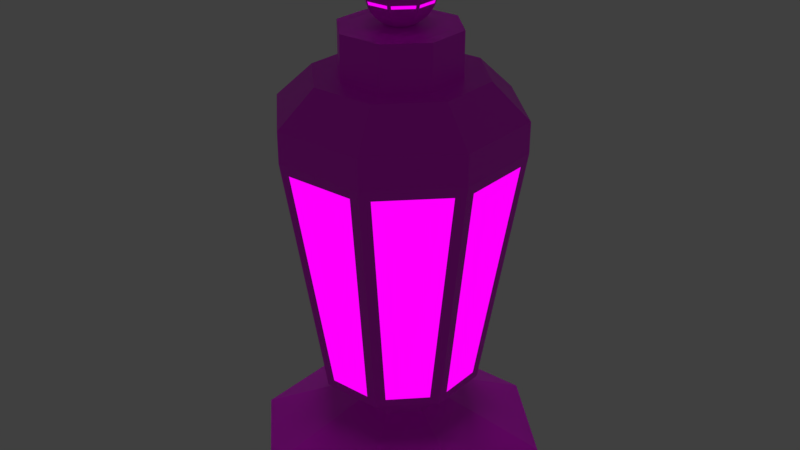# Source: Street_Lamp_E.blend  (saved by Blender 2.79.0; exported with 4.5.12 LTS)
import bpy
from mathutils import Matrix  # noqa: F401  (used for matrix-valued properties, if any)

bpy.ops.wm.read_factory_settings(use_empty=True)
scene = bpy.context.scene
scene.name = 'Scene'

# ---- collections
col_collection_3 = bpy.data.collections.new('Collection 3'); scene.collection.children.link(col_collection_3)

# ---- images (referenced by path relative to the original .blend; pixels are not part of the script)
import os
ASSET_DIR = os.environ.get("B2B_ASSET_DIR", "")  # directory of the original .blend (textures are referenced by path, not embedded)
HERE = os.path.dirname(os.path.abspath(__file__))  # packed textures are extracted next to this script under _unpacked/

def load_image(name, relpath, width, height, colorspace="sRGB"):
    """Load a texture the original file referenced (path relative to the .blend, or extracted next to this script)."""
    p = next((c for c in (os.path.join(HERE, relpath), os.path.join(ASSET_DIR, relpath)) if relpath and os.path.exists(c)), "")
    if p:
        img = bpy.data.images.load(p, check_existing=True)
        img.name = name
    else:  # same state as the original file: an image datablock whose file is absent (Cycles renders it pink)
        img = bpy.data.images.new(name, width, height)
        img.source = "FILE"
        img.filepath = "//" + (relpath or name)
    img.colorspace_settings.name = colorspace
    return img
img_emission_light_color_palette_png = load_image('Emission_Light_Color_Palette.png', 'Emission_Light_Color_Palette.png', 1024, 1024, 'sRGB')
img_metal_color_palette_png = load_image('Metal_Color_Palette.png', 'Metal_Color_Palette.png', 1024, 1024, 'sRGB')

# ---- materials (node trees are filled in below, after node groups)
mat_emission_color_palette = bpy.data.materials.new('Emission_Color_Palette')
mat_emission_color_palette.alpha_threshold = 0.0
mat_emission_color_palette.roughness = 0.5
mat_metal_color_palette = bpy.data.materials.new('Metal_Color_Palette')
mat_metal_color_palette.alpha_threshold = 0.0
mat_metal_color_palette.roughness = 0.5

# ---- material node trees
mat_emission_color_palette.use_nodes = True; mat_emission_color_palette.node_tree.nodes.clear()
_N = mat_emission_color_palette.node_tree.nodes; _L = mat_emission_color_palette.node_tree.links
n0 = _N.new('ShaderNodeOutputMaterial'); n0.name = 'Material Output'; n0.location = (300, 300)
n1 = _N.new('ShaderNodeEmission'); n1.name = 'Emission'; n1.location = (10, 300)
n2 = _N.new('ShaderNodeTexImage'); n2.name = 'Image Texture'; n2.location = (-180, 300)
n2.width = 140
n2.image = img_emission_light_color_palette_png
_L.new(n1.outputs[0], n0.inputs[0])
_L.new(n2.outputs[0], n1.inputs[0])
n0.is_active_output = True
mat_metal_color_palette.use_nodes = True; mat_metal_color_palette.node_tree.nodes.clear()
_N = mat_metal_color_palette.node_tree.nodes; _L = mat_metal_color_palette.node_tree.links
n0 = _N.new('ShaderNodeOutputMaterial'); n0.name = 'Material Output'; n0.location = (300, 300)
n1 = _N.new('ShaderNodeBsdfPrincipled'); n1.name = 'Principled BSDF'; n1.location = (10, 300)
n1.width = 150
n1.subsurface_method = 'BURLEY'
n1.inputs[1].default_value = 0.02
n1.inputs[3].default_value = 1.45
n1.inputs[9].default_value = (1.0, 1.0, 1.0)
n2 = _N.new('ShaderNodeTexImage'); n2.name = 'Image Texture'; n2.location = (-180, 300)
n2.width = 140
n2.image = img_metal_color_palette_png
_L.new(n1.outputs[0], n0.inputs[0])
_L.new(n2.outputs[0], n1.inputs[0])
n0.is_active_output = True

# ---- world
world_world = bpy.data.worlds.new('World'); scene.world = world_world
world_world.color = (0.05088, 0.05088, 0.05088)
world_world.use_sun_shadow = False
world_world.sun_shadow_jitter_overblur = 0.0
world_world.cycles.sampling_method = 'MANUAL'

# ---- meshes
me_sphere = bpy.data.meshes.new('Sphere')
me_sphere.from_pydata([(0.009645, 0.02387, 2.036), (0.01892, 0.04683, 2.029), (0.02747, 0.06798, 2.017), (0.03496, 0.08652, 2.0), (0.04111, 0.1017, 1.98), (0.04567, 0.113, 1.957), (0.04849, 0.12, 1.933), (0.04944, 0.1224, 1.907), (0.04849, 0.12, 1.881), (0.04567, 0.113, 1.856), (0.04111, 0.1017, 1.834), (0.03496, 0.08652, 1.814), (0.02747, 0.06798, 1.797), (0.01892, 0.04682, 1.782), (0.0237, 0.01006, 2.036), (0.04649, 0.01973, 2.029), (0.06749, 0.02865, 2.017), (0.0859, 0.03646, 2.0), (0.101, 0.04287, 1.98), (0.1122, 0.04764, 1.957), (0.1191, 0.05057, 1.933), (0.1215, 0.05156, 1.907), (0.1191, 0.05057, 1.881), (0.1122, 0.04764, 1.856), (0.101, 0.04287, 1.834), (0.0859, 0.03646, 1.814), (0.06749, 0.02865, 1.797), (0.04649, 0.01973, 1.782), (0.02387, -0.009645, 2.036), (0.04683, -0.01892, 2.029), (0.06798, -0.02747, 2.017), (0.08652, -0.03496, 2.0), (0.1017, -0.04111, 1.98), (0.113, -0.04567, 1.957), (0.12, -0.04849, 1.933), (0.1224, -0.04944, 1.907), (0.12, -0.04849, 1.881), (0.113, -0.04567, 1.856), (0.1017, -0.04111, 1.834), (0.08652, -0.03496, 1.814), (0.06798, -0.02747, 1.797), (0.04683, -0.01892, 1.782), (0.01006, -0.0237, 2.036), (0.01973, -0.04649, 2.029), (0.02865, -0.06749, 2.017), (0.03646, -0.0859, 2.0), (0.04287, -0.101, 1.98), (0.04764, -0.1122, 1.957), (0.05057, -0.1191, 1.933), (0.05156, -0.1215, 1.907), (0.05057, -0.1191, 1.881), (0.04764, -0.1122, 1.856), (0.04287, -0.101, 1.834), (0.03646, -0.0859, 1.814), (0.02865, -0.06749, 1.797), (0.01973, -0.04649, 1.782), (-5.286e-08, -2.873e-07, 2.039), (-0.009645, -0.02387, 2.036), (-0.01892, -0.04683, 2.029), (-0.02747, -0.06798, 2.017), (-0.03496, -0.08652, 2.0), (-0.04111, -0.1017, 1.98), (-0.04567, -0.113, 1.957), (-0.04849, -0.12, 1.933), (-0.04944, -0.1224, 1.907), (-0.04849, -0.12, 1.881), (-0.04567, -0.113, 1.856), (-0.04111, -0.1017, 1.834), (-0.03496, -0.08652, 1.814), (-0.02747, -0.06798, 1.797), (-0.01892, -0.04683, 1.782), (-0.0237, -0.01006, 2.036), (-0.04649, -0.01973, 2.029), (-0.06749, -0.02865, 2.017), (-0.0859, -0.03646, 2.0), (-0.101, -0.04287, 1.98), (-0.1122, -0.04764, 1.957), (-0.1191, -0.05057, 1.933), (-0.1215, -0.05156, 1.907), (-0.1191, -0.05057, 1.881), (-0.1122, -0.04764, 1.856), (-0.101, -0.04287, 1.834), (-0.0859, -0.03646, 1.814), (-0.06749, -0.02865, 1.797), (-0.04649, -0.01973, 1.782), (-0.02387, 0.009644, 2.036), (-0.04683, 0.01892, 2.029), (-0.06798, 0.02747, 2.017), (-0.08652, 0.03496, 2.0), (-0.1017, 0.0411, 1.98), (-0.113, 0.04567, 1.957), (-0.12, 0.04849, 1.933), (-0.1224, 0.04944, 1.907), (-0.12, 0.04849, 1.881), (-0.113, 0.04567, 1.856), (-0.1017, 0.0411, 1.834), (-0.08652, 0.03496, 1.814), (-0.06798, 0.02747, 1.797), (-0.04683, 0.01892, 1.782), (-0.01006, 0.0237, 2.036), (-0.01973, 0.04649, 2.029), (-0.02865, 0.06749, 2.017), (-0.03646, 0.0859, 2.0), (-0.04287, 0.101, 1.98), (-0.04764, 0.1122, 1.957), (-0.05057, 0.1191, 1.933), (-0.05156, 0.1215, 1.907), (-0.05057, 0.1191, 1.881), (-0.04764, 0.1122, 1.856), (-0.04287, 0.101, 1.834), (-0.03646, 0.0859, 1.814), (-0.02865, 0.06749, 1.797), (-0.01973, 0.04649, 1.782), (-0.2194, 0.517, 0.002009), (-0.5207, 0.2104, 0.002009), (-0.517, -0.2194, 0.002009), (-0.2104, -0.5207, 0.002009), (0.2194, -0.517, 0.002009), (0.5207, -0.2104, 0.002009), (0.517, 0.2194, 0.002009), (0.2104, 0.5207, 0.002009), (-0.2194, 0.517, 0.1171), (-0.5207, 0.2104, 0.1171), (-0.517, -0.2194, 0.1171), (-0.2104, -0.5207, 0.1171), (0.2194, -0.517, 0.1171), (0.5207, -0.2104, 0.1171), (0.517, 0.2194, 0.1171), (0.2104, 0.5207, 0.1171), (-0.1418, 0.334, 0.2115), (-0.3365, 0.1359, 0.2115), (-0.334, -0.1418, 0.2115), (-0.1359, -0.3365, 0.2115), (0.1418, -0.334, 0.2115), (0.3365, -0.1359, 0.2115), (0.334, 0.1418, 0.2115), (0.1359, 0.3365, 0.2115), (-0.0709, 0.167, 0.2969), (-0.1682, 0.06797, 0.2969), (-0.167, -0.0709, 0.2969), (-0.06797, -0.1682, 0.2969), (0.0709, -0.167, 0.2969), (0.1682, -0.06797, 0.2969), (0.167, 0.0709, 0.2969), (0.06797, 0.1682, 0.2969), (-0.0709, 0.167, 0.4139), (-0.1682, 0.06797, 0.4139), (-0.167, -0.0709, 0.4139), (-0.06797, -0.1682, 0.4139), (0.0709, -0.167, 0.4139), (0.1682, -0.06797, 0.4139), (0.167, 0.0709, 0.4139), (0.06797, 0.1682, 0.4139), (-0.1205, 0.2839, 0.4139), (-0.286, 0.1155, 0.4139), (-0.2839, -0.1205, 0.4139), (-0.1155, -0.286, 0.4139), (0.1205, -0.2839, 0.4139), (0.286, -0.1155, 0.4139), (0.2839, 0.1205, 0.4139), (0.1155, 0.286, 0.4139), (-0.1808, 0.4259, 1.363), (-0.429, 0.1733, 1.363), (-0.4259, -0.1808, 1.363), (-0.1733, -0.429, 1.363), (0.1808, -0.4259, 1.363), (0.429, -0.1733, 1.363), (0.4259, 0.1808, 1.363), (0.1733, 0.429, 1.363), (-0.1808, 0.4259, 1.48), (-0.1733, -0.429, 1.48), (0.1808, -0.4259, 1.48), (0.429, -0.1733, 1.48), (0.1733, 0.429, 1.48), (-0.429, 0.1733, 1.48), (-0.4259, -0.1808, 1.48), (0.4259, 0.1808, 1.48), (-0.1265, 0.2981, 1.61), (-0.3003, 0.1213, 1.61), (-0.2981, -0.1265, 1.61), (-0.1213, -0.3003, 1.61), (0.1265, -0.2981, 1.61), (0.3003, -0.1213, 1.61), (0.2981, 0.1265, 1.61), (0.1213, 0.3003, 1.61), (-0.08858, 0.2087, 1.61), (-0.2102, 0.08493, 1.61), (-0.2087, -0.08858, 1.61), (-0.08493, -0.2102, 1.61), (0.08858, -0.2087, 1.61), (0.2102, -0.08493, 1.61), (0.2087, 0.08858, 1.61), (0.08493, 0.2102, 1.61), (-0.08858, 0.2087, 1.778), (-0.2102, 0.08493, 1.778), (-0.2087, -0.08858, 1.778), (-0.08493, -0.2102, 1.778), (0.08858, -0.2087, 1.778), (0.2102, -0.08493, 1.778), (0.2087, 0.08858, 1.778), (0.08493, 0.2102, 1.778), (-0.1451, -0.2649, 0.4516), (-0.1983, -0.3965, 1.326), (-0.393, -0.2052, 1.326), (-0.2623, -0.1497, 0.4516), (-0.2649, 0.1451, 0.4516), (-0.3965, 0.1983, 1.326), (-0.2052, 0.393, 1.326), (-0.1497, 0.2623, 0.4516), (-0.0847, 0.2899, 0.4516), (-0.1402, 0.4206, 1.326), (0.1328, 0.423, 1.326), (0.07963, 0.2913, 0.4516), (0.2899, 0.0847, 0.4516), (0.4206, 0.1402, 1.326), (0.423, -0.1328, 1.326), (0.2913, -0.07963, 0.4516), (0.0847, -0.2899, 0.4516), (0.1402, -0.4206, 1.326), (-0.1328, -0.423, 1.326), (-0.07963, -0.2913, 0.4516), (-0.2899, -0.0847, 0.4516), (-0.4206, -0.1402, 1.326), (-0.423, 0.1328, 1.326), (-0.2913, 0.07963, 0.4516), (0.1451, 0.2649, 0.4516), (0.1983, 0.3965, 1.326), (0.393, 0.2052, 1.326), (0.2623, 0.1497, 0.4516), (0.2649, -0.1451, 0.4516), (0.3965, -0.1983, 1.326), (0.2052, -0.393, 1.326), (0.1497, -0.2623, 0.4516), (-0.171, -0.3688, 1.332), (-0.1178, -0.2371, 0.4574), (-0.235, -0.1219, 0.4574), (-0.3657, -0.1774, 1.332), (-0.3688, 0.171, 1.332), (-0.2371, 0.1178, 0.4574), (-0.1219, 0.235, 0.4574), (-0.1774, 0.3657, 1.332), (-0.08436, 0.251, 0.4574), (-0.1398, 0.3817, 1.332), (0.07997, 0.2524, 0.4574), (0.1332, 0.384, 1.332), (0.3817, 0.1398, 1.332), (0.251, 0.08436, 0.4574), (0.2524, -0.07997, 0.4574), (0.384, -0.1332, 1.332), (0.1398, -0.3817, 1.332), (0.08436, -0.251, 0.4574), (-0.07997, -0.2524, 0.4574), (-0.1332, -0.384, 1.332), (-0.251, -0.08436, 0.4574), (-0.3817, -0.1398, 1.332), (-0.2524, 0.07997, 0.4574), (-0.384, 0.1332, 1.332), (0.1178, 0.2371, 0.4574), (0.171, 0.3688, 1.332), (0.235, 0.1219, 0.4574), (0.3657, 0.1774, 1.332), (0.2371, -0.1178, 0.4574), (0.3688, -0.171, 1.332), (0.1219, -0.235, 0.4574), (0.1774, -0.3657, 1.332), (-0.07087, 0.167, 1.778), (-0.1682, 0.06794, 1.778), (-0.167, -0.07087, 1.778), (-0.06794, -0.1682, 1.778), (0.07087, -0.167, 1.778), (0.1682, -0.06794, 1.778), (0.167, 0.07087, 1.778), (0.06794, 0.1682, 1.778), (-0.04961, 0.1169, 1.782), (-0.1177, 0.04756, 1.782), (-0.1169, -0.04961, 1.782), (-0.04756, -0.1177, 1.782), (0.04961, -0.1169, 1.782), (0.1177, -0.04756, 1.782), (0.1169, 0.04961, 1.782), (0.04756, 0.1177, 1.782), (-0.1536, 0.3619, 0.002009), (-0.3645, 0.1473, 0.002009), (-0.3619, -0.1536, 0.002009), (-0.1473, -0.3645, 0.002009), (0.1536, -0.3619, 0.002009), (0.3645, -0.1473, 0.002009), (0.3619, 0.1536, 0.002009), (0.1473, 0.3645, 0.002009), (-0.09216, 0.2171, 0.002009), (-0.2187, 0.08836, 0.002009), (-0.2171, -0.09216, 0.002009), (-0.08836, -0.2187, 0.002009), (0.09216, -0.2171, 0.002009), (0.2187, -0.08836, 0.002009), (0.2171, 0.09216, 0.002009), (0.08836, 0.2187, 0.002009), (-0.03933, 0.1092, 1.964), (-0.03715, 0.1041, 1.974), (0.03533, 0.1047, 1.974), (0.03742, 0.1099, 1.964), (-0.04439, 0.1209, 1.914), (-0.04393, 0.1198, 1.926), (0.04183, 0.1206, 1.926), (0.04228, 0.1217, 1.914), (-0.04148, 0.1141, 1.863), (-0.04284, 0.1173, 1.875), (0.04079, 0.1181, 1.875), (0.03948, 0.1149, 1.863), (0.04944, 0.1051, 1.964), (0.04735, 0.09989, 1.974), (0.09905, 0.04909, 1.974), (0.1042, 0.05127, 1.964), (0.05411, 0.1169, 1.914), (0.05367, 0.1158, 1.926), (0.1148, 0.05568, 1.926), (0.1159, 0.05614, 1.914), (0.05138, 0.11, 1.863), (0.05269, 0.1133, 1.875), (0.1123, 0.05465, 1.875), (0.1091, 0.0533, 1.863), (0.1141, 0.04148, 1.863), (0.1173, 0.04284, 1.875), (0.1181, -0.04079, 1.875), (0.1149, -0.03948, 1.863), (0.1092, 0.03933, 1.964), (0.1041, 0.03715, 1.974), (0.1047, -0.03533, 1.974), (0.1099, -0.03742, 1.964), (0.1209, 0.04439, 1.914), (0.1198, 0.04393, 1.926), (0.1206, -0.04183, 1.926), (0.1217, -0.04228, 1.914), (0.1051, -0.04944, 1.964), (0.09989, -0.04735, 1.974), (0.04909, -0.09905, 1.974), (0.05127, -0.1042, 1.964), (0.1169, -0.05411, 1.914), (0.1158, -0.05367, 1.926), (0.05568, -0.1148, 1.926), (0.05614, -0.1159, 1.914), (0.11, -0.05138, 1.863), (0.1133, -0.05269, 1.875), (0.05465, -0.1123, 1.875), (0.0533, -0.1091, 1.863), (0.04148, -0.1141, 1.863), (0.04284, -0.1173, 1.875), (-0.04079, -0.1181, 1.875), (-0.03948, -0.1149, 1.863), (0.03933, -0.1092, 1.964), (0.03715, -0.1041, 1.974), (-0.03533, -0.1047, 1.974), (-0.03742, -0.1099, 1.964), (0.04439, -0.1209, 1.914), (0.04393, -0.1198, 1.926), (-0.04183, -0.1206, 1.926), (-0.04228, -0.1217, 1.914), (-0.04944, -0.1051, 1.964), (-0.04735, -0.09989, 1.974), (-0.09905, -0.04909, 1.974), (-0.1042, -0.05127, 1.964), (-0.05411, -0.1169, 1.914), (-0.05367, -0.1158, 1.926), (-0.1148, -0.05568, 1.926), (-0.1159, -0.05614, 1.914), (-0.05138, -0.11, 1.863), (-0.05269, -0.1133, 1.875), (-0.1123, -0.05465, 1.875), (-0.1091, -0.0533, 1.863), (-0.1141, -0.04148, 1.863), (-0.1173, -0.04284, 1.875), (-0.1181, 0.04079, 1.875), (-0.1149, 0.03948, 1.863), (-0.1092, -0.03933, 1.964), (-0.1041, -0.03715, 1.974), (-0.1047, 0.03533, 1.974), (-0.1099, 0.03742, 1.964), (-0.1209, -0.04439, 1.914), (-0.1198, -0.04393, 1.926), (-0.1206, 0.04183, 1.926), (-0.1217, 0.04228, 1.914), (-0.1169, 0.05411, 1.914), (-0.1158, 0.05367, 1.926), (-0.05568, 0.1148, 1.926), (-0.05614, 0.1159, 1.914), (-0.11, 0.05138, 1.863), (-0.1133, 0.05269, 1.875), (-0.05465, 0.1123, 1.875), (-0.0533, 0.1091, 1.863), (-0.1051, 0.04944, 1.964), (-0.09989, 0.04735, 1.974), (-0.04909, 0.09905, 1.974), (-0.05127, 0.1042, 1.964), (-0.03439, 0.1014, 1.972), (-0.03641, 0.1061, 1.963), (0.03455, 0.1067, 1.963), (0.03262, 0.1019, 1.972), (-0.04067, 0.1166, 1.925), (-0.04109, 0.1176, 1.914), (0.03903, 0.1183, 1.914), (0.03863, 0.1173, 1.925), (-0.03966, 0.1141, 1.875), (-0.0384, 0.1111, 1.864), (0.03645, 0.1118, 1.864), (0.03766, 0.1147, 1.875), (0.04735, 0.09598, 1.972), (0.04928, 0.1008, 1.963), (0.09989, 0.05103, 1.963), (0.09514, 0.04902, 1.972), (0.05369, 0.1112, 1.925), (0.0541, 0.1122, 1.914), (0.1112, 0.05605, 1.914), (0.1102, 0.05562, 1.925), (0.05261, 0.1087, 1.875), (0.05141, 0.1057, 1.864), (0.1048, 0.05324, 1.864), (0.1078, 0.0545, 1.875), (0.1141, 0.03966, 1.875), (0.1111, 0.0384, 1.864), (0.1118, -0.03646, 1.864), (0.1147, -0.03766, 1.875), (0.1014, 0.03439, 1.972), (0.1061, 0.03641, 1.963), (0.1067, -0.03455, 1.963), (0.1019, -0.03262, 1.972), (0.1166, 0.04067, 1.925), (0.1176, 0.04109, 1.914), (0.1183, -0.03903, 1.914), (0.1173, -0.03863, 1.925), (0.09598, -0.04735, 1.972), (0.1008, -0.04928, 1.963), (0.05103, -0.09989, 1.963), (0.04902, -0.09514, 1.972), (0.1112, -0.05369, 1.925), (0.1122, -0.0541, 1.914), (0.05605, -0.1112, 1.914), (0.05562, -0.1102, 1.925), (0.1087, -0.05261, 1.875), (0.1057, -0.05141, 1.864), (0.05324, -0.1048, 1.864), (0.0545, -0.1078, 1.875), (0.03966, -0.1141, 1.875), (0.0384, -0.1111, 1.864), (-0.03645, -0.1118, 1.864), (-0.03766, -0.1147, 1.875), (0.03439, -0.1014, 1.972), (0.03641, -0.1061, 1.963), (-0.03455, -0.1067, 1.963), (-0.03262, -0.1019, 1.972), (0.04067, -0.1166, 1.925), (0.04109, -0.1176, 1.914), (-0.03903, -0.1183, 1.914), (-0.03863, -0.1173, 1.925), (-0.04735, -0.09598, 1.972), (-0.04928, -0.1008, 1.963), (-0.09989, -0.05103, 1.963), (-0.09514, -0.04902, 1.972), (-0.05369, -0.1112, 1.925), (-0.0541, -0.1122, 1.914), (-0.1112, -0.05605, 1.914), (-0.1102, -0.05562, 1.925), (-0.05261, -0.1087, 1.875), (-0.05141, -0.1057, 1.864), (-0.1048, -0.05324, 1.864), (-0.1078, -0.0545, 1.875), (-0.1141, -0.03966, 1.875), (-0.1111, -0.0384, 1.864), (-0.1118, 0.03645, 1.864), (-0.1147, 0.03766, 1.875), (-0.1014, -0.03439, 1.972), (-0.1061, -0.03641, 1.963), (-0.1067, 0.03455, 1.963), (-0.1019, 0.03262, 1.972), (-0.1166, -0.04067, 1.925), (-0.1176, -0.04109, 1.914), (-0.1183, 0.03903, 1.914), (-0.1173, 0.03862, 1.925), (-0.1112, 0.05369, 1.925), (-0.1122, 0.0541, 1.914), (-0.05605, 0.1112, 1.914), (-0.05562, 0.1102, 1.925), (-0.1087, 0.05261, 1.875), (-0.1057, 0.05141, 1.864), (-0.05324, 0.1048, 1.864), (-0.0545, 0.1078, 1.875), (-0.09598, 0.04735, 1.972), (-0.1008, 0.04928, 1.963), (-0.05103, 0.09989, 1.963), (-0.04902, 0.09514, 1.972)], [], [(364, 361, 458, 459), (112, 111, 12, 13), (105, 104, 5, 6), (309, 310, 405, 406), (99, 56, 0), (107, 106, 7, 8), (100, 99, 0, 1), (375, 376, 471, 472), (101, 100, 1, 2), (109, 108, 9, 10), (102, 101, 2, 3), (110, 109, 10, 11), (103, 102, 3, 4), (111, 110, 11, 12), (4, 3, 17, 18), (12, 11, 25, 26), (322, 323, 420, 417), (13, 12, 26, 27), (6, 5, 19, 20), (361, 362, 457, 458), (0, 56, 14), (8, 7, 21, 22), (1, 0, 14, 15), (374, 375, 472, 469), (2, 1, 15, 16), (10, 9, 23, 24), (3, 2, 16, 17), (11, 10, 24, 25), (22, 21, 35, 36), (15, 14, 28, 29), (324, 321, 418, 419), (16, 15, 29, 30), (24, 23, 37, 38), (17, 16, 30, 31), (25, 24, 38, 39), (18, 17, 31, 32), (26, 25, 39, 40), (335, 336, 431, 432), (27, 26, 40, 41), (20, 19, 33, 34), (376, 373, 470, 471), (14, 56, 28), (40, 39, 53, 54), (321, 322, 417, 418), (41, 40, 54, 55), (34, 33, 47, 48), (387, 388, 483, 484), (28, 56, 42), (36, 35, 49, 50), (29, 28, 42, 43), (334, 335, 432, 429), (30, 29, 43, 44), (38, 37, 51, 52), (31, 30, 44, 45), (39, 38, 52, 53), (32, 31, 45, 46), (43, 42, 57, 58), (373, 374, 469, 470), (44, 43, 58, 59), (52, 51, 66, 67), (45, 44, 59, 60), (53, 52, 67, 68), (46, 45, 60, 61), (54, 53, 68, 69), (386, 387, 484, 481), (55, 54, 69, 70), (48, 47, 62, 63), (336, 333, 430, 431), (42, 56, 57), (50, 49, 64, 65), (347, 348, 443, 444), (70, 69, 83, 84), (63, 62, 76, 77), (388, 385, 482, 483), (57, 56, 71), (65, 64, 78, 79), (58, 57, 71, 72), (333, 334, 429, 430), (59, 58, 72, 73), (67, 66, 80, 81), (60, 59, 73, 74), (68, 67, 81, 82), (61, 60, 74, 75), (69, 68, 82, 83), (346, 347, 444, 441), (73, 72, 86, 87), (81, 80, 94, 95), (74, 73, 87, 88), (82, 81, 95, 96), (75, 74, 88, 89), (83, 82, 96, 97), (307, 308, 403, 404), (84, 83, 97, 98), (77, 76, 90, 91), (385, 386, 481, 482), (71, 56, 85), (79, 78, 92, 93), (72, 71, 85, 86), (98, 97, 111, 112), (91, 90, 104, 105), (348, 345, 442, 443), (85, 56, 99), (93, 92, 106, 107), (86, 85, 99, 100), (359, 360, 455, 456), (87, 86, 100, 101), (95, 94, 108, 109), (88, 87, 101, 102), (96, 95, 109, 110), (89, 88, 102, 103), (97, 96, 110, 111), (306, 307, 404, 401), (120, 128, 127, 119), (118, 126, 125, 117), (116, 124, 123, 115), (114, 122, 121, 113), (113, 121, 128, 120), (119, 127, 126, 118), (117, 125, 124, 116), (115, 123, 122, 114), (122, 130, 129, 121), (121, 129, 136, 128), (127, 135, 134, 126), (125, 133, 132, 124), (123, 131, 130, 122), (128, 136, 135, 127), (126, 134, 133, 125), (124, 132, 131, 123), (136, 144, 143, 135), (134, 142, 141, 133), (132, 140, 139, 131), (130, 138, 137, 129), (129, 137, 144, 136), (135, 143, 142, 134), (133, 141, 140, 132), (131, 139, 138, 130), (139, 147, 146, 138), (144, 152, 151, 143), (142, 150, 149, 141), (140, 148, 147, 139), (138, 146, 145, 137), (137, 145, 152, 144), (143, 151, 150, 142), (141, 149, 148, 140), (145, 153, 160, 152), (151, 159, 158, 150), (149, 157, 156, 148), (147, 155, 154, 146), (152, 160, 159, 151), (150, 158, 157, 149), (148, 156, 155, 147), (146, 154, 153, 145), (225, 226, 258, 257), (218, 219, 252, 249), (220, 217, 250, 251), (211, 212, 243, 244), (231, 232, 263, 264), (217, 218, 249, 250), (210, 211, 244, 242), (230, 231, 264, 262), (168, 173, 176, 167), (166, 172, 171, 165), (164, 170, 175, 163), (162, 174, 169, 161), (161, 169, 173, 168), (167, 176, 172, 166), (165, 171, 170, 164), (163, 175, 174, 162), (169, 177, 184, 173), (176, 183, 182, 172), (171, 181, 180, 170), (175, 179, 178, 174), (173, 184, 183, 176), (172, 182, 181, 171), (170, 180, 179, 175), (174, 178, 177, 169), (182, 190, 189, 181), (180, 188, 187, 179), (178, 186, 185, 177), (177, 185, 192, 184), (183, 191, 190, 182), (181, 189, 188, 180), (179, 187, 186, 178), (184, 192, 191, 183), (192, 200, 199, 191), (190, 198, 197, 189), (188, 196, 195, 187), (186, 194, 193, 185), (185, 193, 200, 192), (191, 199, 198, 190), (189, 197, 196, 188), (187, 195, 194, 186), (156, 164, 202, 201), (164, 163, 203, 202), (163, 155, 204, 203), (155, 156, 201, 204), (154, 162, 206, 205), (162, 161, 207, 206), (161, 153, 208, 207), (153, 154, 205, 208), (153, 161, 210, 209), (161, 168, 211, 210), (168, 160, 212, 211), (160, 153, 209, 212), (159, 167, 214, 213), (167, 166, 215, 214), (166, 158, 216, 215), (158, 159, 213, 216), (157, 165, 218, 217), (165, 164, 219, 218), (164, 156, 220, 219), (156, 157, 217, 220), (155, 163, 222, 221), (163, 162, 223, 222), (162, 154, 224, 223), (154, 155, 221, 224), (160, 168, 226, 225), (168, 167, 227, 226), (167, 159, 228, 227), (159, 160, 225, 228), (158, 166, 230, 229), (166, 165, 231, 230), (165, 157, 232, 231), (157, 158, 229, 232), (234, 233, 236, 235), (238, 237, 240, 239), (241, 242, 244, 243), (246, 245, 248, 247), (250, 249, 252, 251), (253, 254, 256, 255), (257, 258, 260, 259), (261, 262, 264, 263), (205, 206, 237, 238), (219, 220, 251, 252), (228, 225, 257, 259), (208, 205, 238, 239), (226, 227, 260, 258), (206, 207, 240, 237), (213, 214, 245, 246), (227, 228, 259, 260), (207, 208, 239, 240), (216, 213, 246, 247), (214, 215, 248, 245), (221, 222, 254, 253), (201, 202, 233, 234), (215, 216, 247, 248), (224, 221, 253, 255), (204, 201, 234, 235), (222, 223, 256, 254), (202, 203, 236, 233), (229, 230, 262, 261), (209, 210, 242, 241), (223, 224, 255, 256), (203, 204, 235, 236), (232, 229, 261, 263), (212, 209, 241, 243), (199, 200, 272, 271), (197, 198, 270, 269), (195, 196, 268, 267), (193, 194, 266, 265), (200, 193, 265, 272), (198, 199, 271, 270), (196, 197, 269, 268), (194, 195, 267, 266), (272, 265, 273, 280), (270, 271, 279, 278), (268, 269, 277, 276), (266, 267, 275, 274), (271, 272, 280, 279), (269, 270, 278, 277), (267, 268, 276, 275), (265, 266, 274, 273), (13, 280, 273, 112), (112, 273, 274, 98), (98, 274, 275, 84), (84, 275, 276, 70), (70, 276, 277, 55), (55, 277, 278, 41), (41, 278, 279, 27), (27, 279, 280, 13), (118, 117, 285, 286), (116, 115, 283, 284), (114, 113, 281, 282), (113, 120, 288, 281), (119, 118, 286, 287), (117, 116, 284, 285), (115, 114, 282, 283), (120, 119, 287, 288), (286, 285, 293, 294), (284, 283, 291, 292), (282, 281, 289, 290), (281, 288, 296, 289), (287, 286, 294, 295), (285, 284, 292, 293), (283, 282, 290, 291), (288, 287, 295, 296), (290, 289, 292, 291), (293, 292, 289, 296), (294, 293, 296, 295), (104, 103, 298, 297), (103, 4, 299, 298), (4, 5, 300, 299), (5, 104, 297, 300), (106, 105, 302, 301), (105, 6, 303, 302), (6, 7, 304, 303), (7, 106, 301, 304), (108, 107, 306, 305), (107, 8, 307, 306), (8, 9, 308, 307), (9, 108, 305, 308), (5, 4, 310, 309), (4, 18, 311, 310), (18, 19, 312, 311), (19, 5, 309, 312), (7, 6, 314, 313), (6, 20, 315, 314), (20, 21, 316, 315), (21, 7, 313, 316), (9, 8, 318, 317), (8, 22, 319, 318), (22, 23, 320, 319), (23, 9, 317, 320), (23, 22, 322, 321), (22, 36, 323, 322), (36, 37, 324, 323), (37, 23, 321, 324), (19, 18, 326, 325), (18, 32, 327, 326), (32, 33, 328, 327), (33, 19, 325, 328), (21, 20, 330, 329), (20, 34, 331, 330), (34, 35, 332, 331), (35, 21, 329, 332), (33, 32, 334, 333), (32, 46, 335, 334), (46, 47, 336, 335), (47, 33, 333, 336), (35, 34, 338, 337), (34, 48, 339, 338), (48, 49, 340, 339), (49, 35, 337, 340), (37, 36, 342, 341), (36, 50, 343, 342), (50, 51, 344, 343), (51, 37, 341, 344), (51, 50, 346, 345), (50, 65, 347, 346), (65, 66, 348, 347), (66, 51, 345, 348), (47, 46, 350, 349), (46, 61, 351, 350), (61, 62, 352, 351), (62, 47, 349, 352), (49, 48, 354, 353), (48, 63, 355, 354), (63, 64, 356, 355), (64, 49, 353, 356), (62, 61, 358, 357), (61, 75, 359, 358), (75, 76, 360, 359), (76, 62, 357, 360), (64, 63, 362, 361), (63, 77, 363, 362), (77, 78, 364, 363), (78, 64, 361, 364), (66, 65, 366, 365), (65, 79, 367, 366), (79, 80, 368, 367), (80, 66, 365, 368), (80, 79, 370, 369), (79, 93, 371, 370), (93, 94, 372, 371), (94, 80, 369, 372), (76, 75, 374, 373), (75, 89, 375, 374), (89, 90, 376, 375), (90, 76, 373, 376), (78, 77, 378, 377), (77, 91, 379, 378), (91, 92, 380, 379), (92, 78, 377, 380), (92, 91, 382, 381), (91, 105, 383, 382), (105, 106, 384, 383), (106, 92, 381, 384), (94, 93, 386, 385), (93, 107, 387, 386), (107, 108, 388, 387), (108, 94, 385, 388), (90, 89, 390, 389), (89, 103, 391, 390), (103, 104, 392, 391), (104, 90, 389, 392), (394, 393, 396, 395), (398, 397, 400, 399), (402, 401, 404, 403), (406, 405, 408, 407), (410, 409, 412, 411), (414, 413, 416, 415), (418, 417, 420, 419), (422, 421, 424, 423), (426, 425, 428, 427), (430, 429, 432, 431), (434, 433, 436, 435), (438, 437, 440, 439), (442, 441, 444, 443), (446, 445, 448, 447), (450, 449, 452, 451), (454, 453, 456, 455), (458, 457, 460, 459), (462, 461, 464, 463), (466, 465, 468, 467), (470, 469, 472, 471), (474, 473, 476, 475), (478, 477, 480, 479), (482, 481, 484, 483), (486, 485, 488, 487), (323, 324, 419, 420), (312, 309, 406, 407), (362, 363, 460, 457), (349, 350, 445, 446), (310, 311, 408, 405), (363, 364, 459, 460), (297, 298, 393, 394), (352, 349, 446, 447), (389, 390, 485, 486), (311, 312, 407, 408), (300, 297, 394, 395), (350, 351, 448, 445), (337, 338, 433, 434), (392, 389, 486, 487), (298, 299, 396, 393), (351, 352, 447, 448), (340, 337, 434, 435), (390, 391, 488, 485), (377, 378, 473, 474), (299, 300, 395, 396), (338, 339, 436, 433), (391, 392, 487, 488), (325, 326, 421, 422), (380, 377, 474, 475), (339, 340, 435, 436), (328, 325, 422, 423), (378, 379, 476, 473), (365, 366, 461, 462), (326, 327, 424, 421), (379, 380, 475, 476), (313, 314, 409, 410), (368, 365, 462, 463), (327, 328, 423, 424), (316, 313, 410, 411), (366, 367, 464, 461), (353, 354, 449, 450), (314, 315, 412, 409), (367, 368, 463, 464), (301, 302, 397, 398), (356, 353, 450, 451), (315, 316, 411, 412), (304, 301, 398, 399), (354, 355, 452, 449), (341, 342, 437, 438), (302, 303, 400, 397), (355, 356, 451, 452), (344, 341, 438, 439), (381, 382, 477, 478), (303, 304, 399, 400), (342, 343, 440, 437), (329, 330, 425, 426), (384, 381, 478, 479), (343, 344, 439, 440), (332, 329, 426, 427), (382, 383, 480, 477), (369, 370, 465, 466), (330, 331, 428, 425), (383, 384, 479, 480), (317, 318, 413, 414), (372, 369, 466, 467), (331, 332, 427, 428), (320, 317, 414, 415), (370, 371, 468, 465), (357, 358, 453, 454), (318, 319, 416, 413), (371, 372, 467, 468), (305, 306, 401, 402), (360, 357, 454, 455), (319, 320, 415, 416), (308, 305, 402, 403), (358, 359, 456, 453), (345, 346, 441, 442)])
me_sphere.polygons.foreach_set('material_index', [0, 1, 1, 0, 1, 1, 1, 0, 1, 1, 1, 1, 1, 1, 1, 1, 0, 1, 1, 0, 1, 1, 1, 0, 1, 1, 1, 1, 1, 1, 0, 1, 1, 1, 1, 1, 1, 0, 1, 1, 0, 1, 1, 0, 1, 1, 0, 1, 1, 1, 0, 1, 1, 1, 1, 1, 1, 0, 1, 1, 1, 1, 1, 1, 0, 1, 1, 0, 1, 1, 0, 1, 1, 0, 1, 1, 1, 0, 1, 1, 1, 1, 1, 1, 0, 1, 1, 1, 1, 1, 1, 0, 1, 1, 0, 1, 1, 1, 1, 1, 0, 1, 1, 1, 0, 1, 1, 1, 1, 1, 1, 0, 1, 1, 1, 1, 1, 1, 1, 1, 1, 1, 1, 1, 1, 1, 1, 1, 1, 1, 1, 1, 1, 1, 1, 1, 1, 1, 1, 1, 1, 1, 1, 1, 1, 1, 1, 1, 1, 1, 1, 1, 0, 0, 0, 0, 0, 0, 0, 0, 1, 1, 1, 1, 1, 1, 1, 1, 1, 1, 1, 1, 1, 1, 1, 1, 1, 1, 1, 1, 1, 1, 1, 1, 1, 1, 1, 1, 1, 1, 1, 1, 1, 1, 1, 1, 1, 1, 1, 1, 1, 1, 1, 1, 1, 1, 1, 1, 1, 1, 1, 1, 1, 1, 1, 1, 1, 1, 1, 1, 1, 1, 1, 1, 0, 0, 0, 0, 0, 0, 0, 0, 0, 0, 0, 0, 0, 0, 0, 0, 0, 0, 0, 0, 0, 0, 0, 0, 0, 0, 0, 0, 0, 0, 0, 0, 1, 1, 1, 1, 1, 1, 1, 1, 1, 1, 1, 1, 1, 1, 1, 1, 1, 1, 1, 1, 1, 1, 1, 1, 1, 1, 1, 1, 1, 1, 1, 1, 1, 1, 1, 1, 1, 1, 1, 1, 1, 1, 1, 1, 1, 1, 1, 1, 1, 1, 1, 1, 1, 1, 1, 1, 1, 1, 1, 1, 1, 1, 1, 1, 1, 1, 1, 1, 1, 1, 1, 1, 1, 1, 1, 1, 1, 1, 1, 1, 1, 1, 1, 1, 1, 1, 1, 1, 1, 1, 1, 1, 1, 1, 1, 1, 1, 1, 1, 1, 1, 1, 1, 1, 1, 1, 1, 1, 1, 1, 1, 1, 1, 1, 1, 1, 1, 1, 1, 1, 1, 1, 1, 1, 1, 1, 1, 1, 1, 1, 1, 1, 1, 1, 1, 1, 1, 1, 1, 0, 0, 0, 0, 0, 0, 0, 0, 0, 0, 0, 0, 0, 0, 0, 0, 0, 0, 0, 0, 0, 0, 0, 0, 0, 0, 0, 0, 0, 0, 0, 0, 0, 0, 0, 0, 0, 0, 0, 0, 0, 0, 0, 0, 0, 0, 0, 0, 0, 0, 0, 0, 0, 0, 0, 0, 0, 0, 0, 0, 0, 0, 0, 0, 0, 0, 0, 0, 0, 0, 0, 0, 0, 0, 0, 0, 0, 0, 0, 0, 0, 0, 0, 0, 0, 0, 0, 0, 0, 0, 0, 0, 0, 0, 0, 0])
_uv = me_sphere.uv_layers.new(name='UVMap')
_uv.uv.foreach_set('vector', [0.503, 0.3818, 0.503, 0.3757, 0.503, 0.3757, 0.503, 0.3813, 0.5056, 0.4567, 0.5054, 0.4572, 0.5067, 0.4572, 0.5065, 0.4567, 0.5048, 0.4584, 0.5049, 0.4582, 0.5071, 0.4582, 0.5072, 0.4584, 0.5078, 0.3656, 0.5088, 0.3658, 0.5087, 0.3658, 0.5077, 0.3657, 0.5058, 0.4561, 0.506, 0.4556, 0.5063, 0.4561, 0.5048, 0.4584, 0.5048, 0.4584, 0.5072, 0.4585, 0.5072, 0.4584, 0.5056, 0.4567, 0.5058, 0.4561, 0.5063, 0.4561, 0.5065, 0.4567, 0.5088, 0.3807, 0.5078, 0.3812, 0.5077, 0.3809, 0.5087, 0.3804, 0.5054, 0.4572, 0.5056, 0.4567, 0.5065, 0.4567, 0.5067, 0.4572, 0.505, 0.458, 0.5049, 0.4582, 0.5071, 0.4582, 0.507, 0.458, 0.5052, 0.4576, 0.5054, 0.4572, 0.5067, 0.4572, 0.5069, 0.4576, 0.5052, 0.4576, 0.505, 0.458, 0.507, 0.458, 0.5069, 0.4576, 0.505, 0.458, 0.5052, 0.4576, 0.5069, 0.4576, 0.507, 0.458, 0.5054, 0.4572, 0.5052, 0.4576, 0.5069, 0.4576, 0.5067, 0.4572, 0.507, 0.458, 0.5069, 0.4576, 0.5081, 0.4564, 0.5084, 0.4566, 0.5067, 0.4572, 0.5069, 0.4576, 0.5081, 0.4564, 0.5076, 0.4562, 0.4991, 0.359, 0.4991, 0.3589, 0.4992, 0.3593, 0.4992, 0.3593, 0.5065, 0.4567, 0.5067, 0.4572, 0.5076, 0.4562, 0.5071, 0.456, 0.5072, 0.4584, 0.5071, 0.4582, 0.5087, 0.4567, 0.5089, 0.4568, 0.503, 0.3757, 0.5041, 0.3757, 0.5041, 0.3757, 0.503, 0.3757, 0.5063, 0.4561, 0.506, 0.4556, 0.5066, 0.4558, 0.5072, 0.4584, 0.5072, 0.4585, 0.5089, 0.4568, 0.5089, 0.4568, 0.5065, 0.4567, 0.5063, 0.4561, 0.5066, 0.4558, 0.5071, 0.456, 0.5088, 0.3806, 0.5088, 0.3807, 0.5087, 0.3804, 0.5087, 0.3803, 0.5067, 0.4572, 0.5065, 0.4567, 0.5071, 0.456, 0.5076, 0.4562, 0.507, 0.458, 0.5071, 0.4582, 0.5087, 0.4567, 0.5084, 0.4566, 0.5069, 0.4576, 0.5067, 0.4572, 0.5076, 0.4562, 0.5081, 0.4564, 0.5069, 0.4576, 0.507, 0.458, 0.5084, 0.4566, 0.5081, 0.4564, 0.5089, 0.4568, 0.5089, 0.4568, 0.5089, 0.4544, 0.5089, 0.4544, 0.5071, 0.456, 0.5066, 0.4558, 0.5066, 0.4553, 0.5072, 0.4551, 0.498, 0.3593, 0.498, 0.3593, 0.4981, 0.3596, 0.4981, 0.3596, 0.5076, 0.4562, 0.5071, 0.456, 0.5072, 0.4551, 0.5077, 0.4549, 0.5084, 0.4566, 0.5087, 0.4567, 0.5087, 0.4545, 0.5085, 0.4546, 0.5081, 0.4564, 0.5076, 0.4562, 0.5077, 0.4549, 0.5081, 0.4547, 0.5081, 0.4564, 0.5084, 0.4566, 0.5085, 0.4546, 0.5081, 0.4547, 0.5084, 0.4566, 0.5081, 0.4564, 0.5081, 0.4547, 0.5085, 0.4546, 0.5076, 0.4562, 0.5081, 0.4564, 0.5081, 0.4547, 0.5077, 0.4549, 0.5088, 0.3657, 0.5078, 0.3655, 0.5077, 0.3655, 0.5087, 0.3657, 0.5071, 0.456, 0.5076, 0.4562, 0.5077, 0.4549, 0.5072, 0.4551, 0.5089, 0.4568, 0.5087, 0.4567, 0.5087, 0.4545, 0.5089, 0.4544, 0.5078, 0.3812, 0.5078, 0.3811, 0.5077, 0.3808, 0.5077, 0.3809, 0.5066, 0.4558, 0.506, 0.4556, 0.5066, 0.4553, 0.5077, 0.4549, 0.5081, 0.4547, 0.5069, 0.4535, 0.5067, 0.454, 0.498, 0.3593, 0.4991, 0.359, 0.4992, 0.3593, 0.4981, 0.3596, 0.5072, 0.4551, 0.5077, 0.4549, 0.5067, 0.454, 0.5065, 0.4545, 0.5089, 0.4544, 0.5087, 0.4545, 0.5072, 0.4529, 0.5072, 0.4527, 0.4991, 0.3758, 0.498, 0.3757, 0.4981, 0.3757, 0.4992, 0.3758, 0.5066, 0.4553, 0.506, 0.4556, 0.5063, 0.455, 0.5089, 0.4544, 0.5089, 0.4544, 0.5073, 0.4527, 0.5072, 0.4527, 0.5072, 0.4551, 0.5066, 0.4553, 0.5063, 0.455, 0.5065, 0.4545, 0.5088, 0.3607, 0.5088, 0.3657, 0.5087, 0.3657, 0.5087, 0.3611, 0.5077, 0.4549, 0.5072, 0.4551, 0.5065, 0.4545, 0.5067, 0.454, 0.5085, 0.4546, 0.5087, 0.4545, 0.5072, 0.4529, 0.5071, 0.4532, 0.5081, 0.4547, 0.5077, 0.4549, 0.5067, 0.454, 0.5069, 0.4535, 0.5081, 0.4547, 0.5085, 0.4546, 0.5071, 0.4532, 0.5069, 0.4535, 0.5085, 0.4546, 0.5081, 0.4547, 0.5069, 0.4535, 0.5071, 0.4532, 0.5065, 0.4545, 0.5063, 0.455, 0.5058, 0.455, 0.5056, 0.4545, 0.5078, 0.3811, 0.5088, 0.3806, 0.5087, 0.3803, 0.5077, 0.3808, 0.5067, 0.454, 0.5065, 0.4545, 0.5056, 0.4545, 0.5054, 0.454, 0.5071, 0.4532, 0.5072, 0.4529, 0.505, 0.4529, 0.5051, 0.4532, 0.5069, 0.4535, 0.5067, 0.454, 0.5054, 0.454, 0.5052, 0.4535, 0.5069, 0.4535, 0.5071, 0.4532, 0.5051, 0.4532, 0.5052, 0.4535, 0.5071, 0.4532, 0.5069, 0.4535, 0.5052, 0.4535, 0.5051, 0.4532, 0.5067, 0.454, 0.5069, 0.4535, 0.5052, 0.4535, 0.5054, 0.454, 0.4991, 0.3815, 0.4991, 0.3758, 0.4992, 0.3758, 0.4992, 0.3811, 0.5065, 0.4545, 0.5067, 0.454, 0.5054, 0.454, 0.5056, 0.4545, 0.5072, 0.4527, 0.5072, 0.4529, 0.505, 0.4529, 0.5049, 0.4527, 0.5078, 0.3655, 0.5078, 0.3602, 0.5077, 0.3606, 0.5077, 0.3655, 0.5063, 0.455, 0.506, 0.4556, 0.5058, 0.455, 0.5072, 0.4527, 0.5073, 0.4527, 0.5049, 0.4527, 0.5049, 0.4527, 0.4991, 0.3744, 0.498, 0.3743, 0.4981, 0.374, 0.4992, 0.3741, 0.5056, 0.4545, 0.5054, 0.454, 0.5044, 0.4549, 0.5049, 0.4551, 0.5049, 0.4527, 0.505, 0.4529, 0.5034, 0.4544, 0.5032, 0.4544, 0.498, 0.3757, 0.498, 0.3812, 0.4981, 0.3808, 0.4981, 0.3757, 0.5058, 0.455, 0.506, 0.4556, 0.5055, 0.4553, 0.5049, 0.4527, 0.5049, 0.4527, 0.5032, 0.4543, 0.5032, 0.4544, 0.5056, 0.4545, 0.5058, 0.455, 0.5055, 0.4553, 0.5049, 0.4551, 0.5078, 0.3602, 0.5088, 0.3607, 0.5087, 0.3611, 0.5077, 0.3606, 0.5054, 0.454, 0.5056, 0.4545, 0.5049, 0.4551, 0.5044, 0.4549, 0.5051, 0.4532, 0.505, 0.4529, 0.5034, 0.4544, 0.5037, 0.4545, 0.5052, 0.4535, 0.5054, 0.454, 0.5044, 0.4549, 0.504, 0.4547, 0.5052, 0.4535, 0.5051, 0.4532, 0.5037, 0.4545, 0.504, 0.4547, 0.5051, 0.4532, 0.5052, 0.4535, 0.504, 0.4547, 0.5037, 0.4545, 0.5054, 0.454, 0.5052, 0.4535, 0.504, 0.4547, 0.5044, 0.4549, 0.4991, 0.3663, 0.4991, 0.3744, 0.4992, 0.3741, 0.4992, 0.3666, 0.5044, 0.4549, 0.5049, 0.4551, 0.5049, 0.456, 0.5044, 0.4562, 0.5037, 0.4545, 0.5034, 0.4544, 0.5034, 0.4566, 0.5036, 0.4565, 0.504, 0.4547, 0.5044, 0.4549, 0.5044, 0.4562, 0.504, 0.4564, 0.504, 0.4547, 0.5037, 0.4545, 0.5036, 0.4565, 0.504, 0.4564, 0.5037, 0.4545, 0.504, 0.4547, 0.504, 0.4564, 0.5036, 0.4565, 0.5044, 0.4549, 0.504, 0.4547, 0.504, 0.4564, 0.5044, 0.4562, 0.4991, 0.3665, 0.498, 0.3666, 0.4981, 0.3669, 0.4992, 0.3668, 0.5049, 0.4551, 0.5044, 0.4549, 0.5044, 0.4562, 0.5049, 0.456, 0.5032, 0.4544, 0.5034, 0.4544, 0.5034, 0.4566, 0.5032, 0.4567, 0.498, 0.3812, 0.4991, 0.3815, 0.4992, 0.3811, 0.4981, 0.3808, 0.5055, 0.4553, 0.506, 0.4556, 0.5055, 0.4558, 0.5032, 0.4544, 0.5032, 0.4543, 0.5031, 0.4567, 0.5032, 0.4567, 0.5049, 0.4551, 0.5055, 0.4553, 0.5055, 0.4558, 0.5049, 0.456, 0.5049, 0.456, 0.5044, 0.4562, 0.5054, 0.4572, 0.5056, 0.4567, 0.5032, 0.4567, 0.5034, 0.4566, 0.5049, 0.4582, 0.5048, 0.4584, 0.498, 0.3743, 0.498, 0.3664, 0.4981, 0.3667, 0.4981, 0.374, 0.5055, 0.4558, 0.506, 0.4556, 0.5058, 0.4561, 0.5032, 0.4567, 0.5031, 0.4567, 0.5048, 0.4584, 0.5048, 0.4584, 0.5049, 0.456, 0.5055, 0.4558, 0.5058, 0.4561, 0.5056, 0.4567, 0.5088, 0.3801, 0.5078, 0.3806, 0.5077, 0.3802, 0.5087, 0.3797, 0.5044, 0.4562, 0.5049, 0.456, 0.5056, 0.4567, 0.5054, 0.4572, 0.5036, 0.4565, 0.5034, 0.4566, 0.5049, 0.4582, 0.505, 0.458, 0.504, 0.4564, 0.5044, 0.4562, 0.5054, 0.4572, 0.5052, 0.4576, 0.504, 0.4564, 0.5036, 0.4565, 0.505, 0.458, 0.5052, 0.4576, 0.5036, 0.4565, 0.504, 0.4564, 0.5052, 0.4576, 0.505, 0.458, 0.5044, 0.4562, 0.504, 0.4564, 0.5052, 0.4576, 0.5054, 0.4572, 0.4991, 0.3746, 0.4991, 0.3665, 0.4992, 0.3668, 0.4992, 0.3743, 0.5119, 0.5154, 0.5119, 0.5196, 0.5253, 0.5196, 0.5253, 0.5154, 0.5295, 0.5154, 0.5295, 0.5196, 0.5219, 0.5196, 0.5219, 0.5154, 0.507, 0.5154, 0.507, 0.5196, 0.4935, 0.5196, 0.4935, 0.5154, 0.4894, 0.5154, 0.4894, 0.5196, 0.497, 0.5196, 0.497, 0.5154, 0.497, 0.5154, 0.497, 0.5196, 0.5119, 0.5196, 0.5119, 0.5154, 0.5253, 0.5154, 0.5253, 0.5196, 0.5295, 0.5196, 0.5295, 0.5154, 0.5219, 0.5154, 0.5219, 0.5196, 0.507, 0.5196, 0.507, 0.5154, 0.4935, 0.5154, 0.4935, 0.5196, 0.4894, 0.5196, 0.4894, 0.5154, 0.4894, 0.5196, 0.4965, 0.5229, 0.5014, 0.5229, 0.497, 0.5196, 0.497, 0.5196, 0.5014, 0.5229, 0.511, 0.5229, 0.5119, 0.5196, 0.5253, 0.5196, 0.5197, 0.5229, 0.5224, 0.5229, 0.5295, 0.5196, 0.5219, 0.5196, 0.5175, 0.5229, 0.5078, 0.5229, 0.507, 0.5196, 0.4935, 0.5196, 0.4991, 0.5229, 0.4965, 0.5229, 0.4894, 0.5196, 0.5119, 0.5196, 0.511, 0.5229, 0.5197, 0.5229, 0.5253, 0.5196, 0.5295, 0.5196, 0.5224, 0.5229, 0.5175, 0.5229, 0.5219, 0.5196, 0.507, 0.5196, 0.5078, 0.5229, 0.4991, 0.5229, 0.4935, 0.5196, 0.511, 0.5229, 0.5102, 0.526, 0.5146, 0.526, 0.5197, 0.5229, 0.5224, 0.5229, 0.5159, 0.526, 0.5134, 0.526, 0.5175, 0.5229, 0.5078, 0.5229, 0.5086, 0.526, 0.5043, 0.526, 0.4991, 0.5229, 0.4965, 0.5229, 0.5029, 0.526, 0.5054, 0.526, 0.5014, 0.5229, 0.5014, 0.5229, 0.5054, 0.526, 0.5102, 0.526, 0.511, 0.5229, 0.5197, 0.5229, 0.5146, 0.526, 0.5159, 0.526, 0.5224, 0.5229, 0.5175, 0.5229, 0.5134, 0.526, 0.5086, 0.526, 0.5078, 0.5229, 0.4991, 0.5229, 0.5043, 0.526, 0.5029, 0.526, 0.4965, 0.5229, 0.5043, 0.526, 0.5043, 0.5302, 0.5029, 0.5302, 0.5029, 0.526, 0.5102, 0.526, 0.5102, 0.5302, 0.5146, 0.5302, 0.5146, 0.526, 0.5159, 0.526, 0.5159, 0.5302, 0.5134, 0.5302, 0.5134, 0.526, 0.5086, 0.526, 0.5086, 0.5302, 0.5043, 0.5302, 0.5043, 0.526, 0.5029, 0.526, 0.5029, 0.5302, 0.5054, 0.5302, 0.5054, 0.526, 0.5054, 0.526, 0.5054, 0.5302, 0.5102, 0.5302, 0.5102, 0.526, 0.5146, 0.526, 0.5146, 0.5302, 0.5159, 0.5302, 0.5159, 0.526, 0.5134, 0.526, 0.5134, 0.5302, 0.5086, 0.5302, 0.5086, 0.526, 0.5042, 0.4237, 0.5013, 0.4308, 0.5155, 0.4309, 0.5126, 0.4238, 0.5186, 0.4179, 0.5256, 0.4209, 0.5257, 0.4067, 0.5186, 0.4096, 0.5128, 0.4036, 0.5158, 0.3966, 0.5016, 0.3964, 0.5044, 0.4035, 0.4985, 0.4094, 0.4914, 0.4064, 0.4913, 0.4206, 0.4984, 0.4178, 0.5126, 0.4238, 0.5155, 0.4309, 0.5256, 0.4209, 0.5186, 0.4179, 0.5186, 0.4096, 0.5257, 0.4067, 0.5158, 0.3966, 0.5128, 0.4036, 0.5044, 0.4035, 0.5016, 0.3964, 0.4914, 0.4064, 0.4985, 0.4094, 0.4984, 0.4178, 0.4913, 0.4206, 0.5013, 0.4308, 0.5042, 0.4237, 0.5106, 0.664, 0.5118, 0.6837, 0.5112, 0.6838, 0.51, 0.6641, 0.5105, 0.6837, 0.5043, 0.6837, 0.5043, 0.6838, 0.5105, 0.6838, 0.5055, 0.664, 0.5093, 0.664, 0.5093, 0.6641, 0.5055, 0.6641, 0.5103, 0.6837, 0.5091, 0.664, 0.5092, 0.6641, 0.5104, 0.6838, 0.512, 0.6837, 0.5107, 0.664, 0.5101, 0.6641, 0.5114, 0.6838, 0.5093, 0.664, 0.5105, 0.6837, 0.5105, 0.6838, 0.5093, 0.6641, 0.5042, 0.6837, 0.5103, 0.6837, 0.5104, 0.6838, 0.5042, 0.6838, 0.5163, 0.6837, 0.512, 0.6837, 0.5114, 0.6838, 0.5157, 0.6838, 0.5102, 0.4657, 0.5102, 0.4657, 0.5161, 0.4599, 0.5161, 0.4599, 0.5162, 0.4515, 0.5162, 0.4515, 0.5103, 0.4455, 0.5103, 0.4455, 0.5019, 0.4454, 0.5019, 0.4454, 0.4959, 0.4513, 0.4959, 0.4513, 0.4959, 0.4597, 0.4959, 0.4597, 0.5018, 0.4657, 0.5018, 0.4657, 0.5018, 0.4657, 0.5018, 0.4657, 0.5102, 0.4657, 0.5102, 0.4657, 0.5161, 0.4599, 0.5161, 0.4599, 0.5162, 0.4515, 0.5162, 0.4515, 0.5103, 0.4455, 0.5103, 0.4455, 0.5019, 0.4454, 0.5019, 0.4454, 0.4959, 0.4513, 0.4959, 0.4513, 0.4959, 0.4597, 0.4959, 0.4597, 0.5018, 0.4657, 0.503, 0.4626, 0.5089, 0.4627, 0.5102, 0.4657, 0.5161, 0.4599, 0.5131, 0.4586, 0.5132, 0.4527, 0.5162, 0.4515, 0.5103, 0.4455, 0.509, 0.4485, 0.5032, 0.4484, 0.5019, 0.4454, 0.4959, 0.4513, 0.499, 0.4526, 0.4989, 0.4584, 0.4959, 0.4597, 0.5102, 0.4657, 0.5089, 0.4627, 0.5131, 0.4586, 0.5161, 0.4599, 0.5162, 0.4515, 0.5132, 0.4527, 0.509, 0.4485, 0.5103, 0.4455, 0.5019, 0.4454, 0.5032, 0.4484, 0.499, 0.4526, 0.4959, 0.4513, 0.4959, 0.4597, 0.4989, 0.4584, 0.503, 0.4626, 0.5018, 0.4657, 0.5132, 0.4527, 0.511, 0.4536, 0.5081, 0.4506, 0.509, 0.4485, 0.5032, 0.4484, 0.504, 0.4506, 0.5011, 0.4535, 0.499, 0.4526, 0.4989, 0.4584, 0.5011, 0.4576, 0.5039, 0.4605, 0.503, 0.4626, 0.503, 0.4626, 0.5039, 0.4605, 0.5081, 0.4606, 0.5089, 0.4627, 0.5131, 0.4586, 0.511, 0.4577, 0.511, 0.4536, 0.5132, 0.4527, 0.509, 0.4485, 0.5081, 0.4506, 0.504, 0.4506, 0.5032, 0.4484, 0.499, 0.4526, 0.5011, 0.4535, 0.5011, 0.4576, 0.4989, 0.4584, 0.5089, 0.4627, 0.5081, 0.4606, 0.511, 0.4577, 0.5131, 0.4586, 0.5081, 0.4606, 0.5081, 0.4606, 0.511, 0.4577, 0.511, 0.4577, 0.511, 0.4536, 0.511, 0.4536, 0.5081, 0.4506, 0.5081, 0.4506, 0.504, 0.4506, 0.504, 0.4506, 0.5011, 0.4535, 0.5011, 0.4535, 0.5011, 0.4576, 0.5011, 0.4576, 0.5039, 0.4605, 0.5039, 0.4605, 0.5039, 0.4605, 0.5039, 0.4605, 0.5081, 0.4606, 0.5081, 0.4606, 0.511, 0.4577, 0.511, 0.4577, 0.511, 0.4536, 0.511, 0.4536, 0.5081, 0.4506, 0.5081, 0.4506, 0.504, 0.4506, 0.504, 0.4506, 0.5011, 0.4535, 0.5011, 0.4535, 0.5011, 0.4576, 0.5011, 0.4576, 0.5066, 0.5004, 0.5047, 0.532, 0.5038, 0.5307, 0.5056, 0.5016, 0.5047, 0.532, 0.4963, 0.532, 0.4974, 0.5307, 0.5038, 0.5307, 0.4963, 0.532, 0.501, 0.5004, 0.5017, 0.5016, 0.4974, 0.5307, 0.501, 0.5004, 0.5066, 0.5004, 0.5056, 0.5016, 0.5017, 0.5016, 0.5009, 0.5004, 0.4962, 0.532, 0.4972, 0.5307, 0.5016, 0.5016, 0.4962, 0.532, 0.5044, 0.532, 0.5036, 0.5307, 0.4972, 0.5307, 0.5044, 0.532, 0.5064, 0.5004, 0.5055, 0.5016, 0.5036, 0.5307, 0.5064, 0.5004, 0.5009, 0.5004, 0.5016, 0.5016, 0.5055, 0.5016, 0.5064, 0.5004, 0.5044, 0.532, 0.5058, 0.5307, 0.5076, 0.5016, 0.5044, 0.532, 0.5162, 0.532, 0.5149, 0.5307, 0.5058, 0.5307, 0.5162, 0.532, 0.5143, 0.5004, 0.5131, 0.5016, 0.5149, 0.5307, 0.5143, 0.5004, 0.5064, 0.5004, 0.5076, 0.5016, 0.5131, 0.5016, 0.5199, 0.5004, 0.5246, 0.532, 0.5244, 0.5307, 0.5201, 0.5016, 0.5246, 0.532, 0.5247, 0.532, 0.5245, 0.5307, 0.5244, 0.5307, 0.5247, 0.532, 0.52, 0.5004, 0.5201, 0.5016, 0.5245, 0.5307, 0.52, 0.5004, 0.5199, 0.5004, 0.5201, 0.5016, 0.5201, 0.5016, 0.5144, 0.5004, 0.5165, 0.532, 0.5151, 0.5307, 0.5133, 0.5016, 0.5165, 0.532, 0.5047, 0.532, 0.506, 0.5307, 0.5151, 0.5307, 0.5047, 0.532, 0.5066, 0.5004, 0.5078, 0.5016, 0.506, 0.5307, 0.5066, 0.5004, 0.5144, 0.5004, 0.5133, 0.5016, 0.5078, 0.5016, 0.501, 0.5004, 0.4963, 0.532, 0.4964, 0.5307, 0.5008, 0.5016, 0.4963, 0.532, 0.4962, 0.532, 0.4964, 0.5307, 0.4964, 0.5307, 0.4962, 0.532, 0.5009, 0.5004, 0.5007, 0.5016, 0.4964, 0.5307, 0.5009, 0.5004, 0.501, 0.5004, 0.5008, 0.5016, 0.5007, 0.5016, 0.5143, 0.5004, 0.5162, 0.532, 0.517, 0.5307, 0.5153, 0.5016, 0.5162, 0.532, 0.5246, 0.532, 0.5235, 0.5307, 0.517, 0.5307, 0.5246, 0.532, 0.5199, 0.5004, 0.5192, 0.5016, 0.5235, 0.5307, 0.5199, 0.5004, 0.5143, 0.5004, 0.5153, 0.5016, 0.5192, 0.5016, 0.52, 0.5004, 0.5247, 0.532, 0.5236, 0.5307, 0.5193, 0.5016, 0.5247, 0.532, 0.5165, 0.532, 0.5173, 0.5307, 0.5236, 0.5307, 0.5165, 0.532, 0.5144, 0.5004, 0.5154, 0.5016, 0.5173, 0.5307, 0.5144, 0.5004, 0.52, 0.5004, 0.5193, 0.5016, 0.5154, 0.5016, 0.4268, 0.4972, 0.4254, 0.5211, 0.42, 0.5211, 0.4236, 0.4972, 0.4236, 0.4972, 0.42, 0.5211, 0.4252, 0.5211, 0.4267, 0.4972, 0.4277, 0.4972, 0.4262, 0.5211, 0.4337, 0.5211, 0.4322, 0.4972, 0.4369, 0.4972, 0.4405, 0.5211, 0.4405, 0.5211, 0.4369, 0.4972, 0.4323, 0.4972, 0.4339, 0.5211, 0.4264, 0.5211, 0.4279, 0.4972, 0.4232, 0.4972, 0.4196, 0.5211, 0.4195, 0.5211, 0.4231, 0.4972, 0.4333, 0.4972, 0.4347, 0.5211, 0.44, 0.5211, 0.4365, 0.4972, 0.4365, 0.4972, 0.4401, 0.5211, 0.4349, 0.5211, 0.4334, 0.4972, 0.5014, 0.664, 0.4984, 0.6837, 0.499, 0.6838, 0.502, 0.6641, 0.5043, 0.6837, 0.5055, 0.664, 0.5055, 0.6641, 0.5043, 0.6838, 0.5133, 0.664, 0.5106, 0.664, 0.51, 0.6641, 0.5127, 0.6641, 0.504, 0.664, 0.5014, 0.664, 0.502, 0.6641, 0.5046, 0.6641, 0.5118, 0.6837, 0.5162, 0.6837, 0.5156, 0.6838, 0.5112, 0.6838, 0.4984, 0.6837, 0.5027, 0.6837, 0.5033, 0.6838, 0.499, 0.6838, 0.5139, 0.664, 0.5169, 0.6837, 0.516, 0.6838, 0.513, 0.6641, 0.5162, 0.6837, 0.5133, 0.664, 0.5127, 0.6641, 0.5156, 0.6838, 0.5027, 0.6837, 0.504, 0.664, 0.5046, 0.6641, 0.5033, 0.6838, 0.5139, 0.664, 0.5139, 0.664, 0.513, 0.6641, 0.5131, 0.6641, 0.5169, 0.6837, 0.5169, 0.6837, 0.516, 0.6838, 0.516, 0.6838, 0.5008, 0.664, 0.4978, 0.6837, 0.4987, 0.6838, 0.5017, 0.6641, 0.5041, 0.664, 0.5029, 0.6837, 0.5035, 0.6838, 0.5047, 0.6641, 0.5169, 0.6837, 0.5139, 0.664, 0.5131, 0.6641, 0.516, 0.6838, 0.5008, 0.664, 0.5008, 0.664, 0.5017, 0.6641, 0.5016, 0.6641, 0.5014, 0.664, 0.5041, 0.664, 0.5047, 0.6641, 0.502, 0.6641, 0.4978, 0.6837, 0.4978, 0.6837, 0.4987, 0.6838, 0.4987, 0.6838, 0.5029, 0.6837, 0.4985, 0.6837, 0.4991, 0.6838, 0.5035, 0.6838, 0.5133, 0.664, 0.5163, 0.6837, 0.5157, 0.6838, 0.5127, 0.6641, 0.5054, 0.664, 0.5042, 0.6837, 0.5042, 0.6838, 0.5054, 0.6641, 0.4978, 0.6837, 0.5008, 0.664, 0.5016, 0.6641, 0.4987, 0.6838, 0.4985, 0.6837, 0.5014, 0.664, 0.502, 0.6641, 0.4991, 0.6838, 0.5107, 0.664, 0.5133, 0.664, 0.5127, 0.6641, 0.5101, 0.6641, 0.5091, 0.664, 0.5054, 0.664, 0.5054, 0.6641, 0.5092, 0.6641, 0.511, 0.4577, 0.5081, 0.4606, 0.5077, 0.4596, 0.51, 0.4572, 0.5081, 0.4506, 0.511, 0.4536, 0.51, 0.454, 0.5077, 0.4516, 0.5011, 0.4535, 0.504, 0.4506, 0.5044, 0.4516, 0.5021, 0.4539, 0.5039, 0.4605, 0.5011, 0.4576, 0.5021, 0.4572, 0.5044, 0.4595, 0.5081, 0.4606, 0.5039, 0.4605, 0.5044, 0.4595, 0.5077, 0.4596, 0.511, 0.4536, 0.511, 0.4577, 0.51, 0.4572, 0.51, 0.454, 0.504, 0.4506, 0.5081, 0.4506, 0.5077, 0.4516, 0.5044, 0.4516, 0.5011, 0.4576, 0.5011, 0.4535, 0.5021, 0.4539, 0.5021, 0.4572, 0.5077, 0.4596, 0.5044, 0.4595, 0.5049, 0.4583, 0.5072, 0.4584, 0.51, 0.454, 0.51, 0.4572, 0.5088, 0.4567, 0.5088, 0.4544, 0.5044, 0.4516, 0.5077, 0.4516, 0.5072, 0.4528, 0.5049, 0.4528, 0.5021, 0.4572, 0.5021, 0.4539, 0.5033, 0.4544, 0.5033, 0.4567, 0.51, 0.4572, 0.5077, 0.4596, 0.5072, 0.4584, 0.5088, 0.4567, 0.5077, 0.4516, 0.51, 0.454, 0.5088, 0.4544, 0.5072, 0.4528, 0.5021, 0.4539, 0.5044, 0.4516, 0.5049, 0.4528, 0.5033, 0.4544, 0.5044, 0.4595, 0.5021, 0.4572, 0.5033, 0.4567, 0.5049, 0.4583, 0.5065, 0.4567, 0.5072, 0.4584, 0.5049, 0.4583, 0.5056, 0.4567, 0.5056, 0.4567, 0.5049, 0.4583, 0.5033, 0.4567, 0.5049, 0.456, 0.5049, 0.456, 0.5033, 0.4567, 0.5033, 0.4544, 0.5049, 0.4551, 0.5049, 0.4551, 0.5033, 0.4544, 0.5049, 0.4528, 0.5056, 0.4545, 0.5056, 0.4545, 0.5049, 0.4528, 0.5072, 0.4528, 0.5065, 0.4545, 0.5065, 0.4545, 0.5072, 0.4528, 0.5088, 0.4544, 0.5072, 0.4551, 0.5072, 0.4551, 0.5088, 0.4544, 0.5088, 0.4567, 0.5071, 0.456, 0.5071, 0.456, 0.5088, 0.4567, 0.5072, 0.4584, 0.5065, 0.4567, 0.5295, 0.5154, 0.5219, 0.5154, 0.5181, 0.5154, 0.5235, 0.5154, 0.507, 0.5154, 0.4935, 0.5154, 0.4983, 0.5154, 0.5077, 0.5154, 0.4894, 0.5154, 0.497, 0.5154, 0.5007, 0.5154, 0.4954, 0.5154, 0.497, 0.5154, 0.5119, 0.5154, 0.5111, 0.5154, 0.5007, 0.5154, 0.5253, 0.5154, 0.5295, 0.5154, 0.5235, 0.5154, 0.5206, 0.5154, 0.5219, 0.5154, 0.507, 0.5154, 0.5077, 0.5154, 0.5181, 0.5154, 0.4935, 0.5154, 0.4894, 0.5154, 0.4954, 0.5154, 0.4983, 0.5154, 0.5119, 0.5154, 0.5253, 0.5154, 0.5206, 0.5154, 0.5111, 0.5154, 0.5235, 0.5154, 0.5181, 0.5154, 0.5146, 0.5154, 0.5178, 0.5154, 0.5077, 0.5154, 0.4983, 0.5154, 0.5027, 0.5154, 0.5084, 0.5154, 0.4954, 0.5154, 0.5007, 0.5154, 0.5042, 0.5154, 0.501, 0.5154, 0.5007, 0.5154, 0.5111, 0.5154, 0.5105, 0.5154, 0.5042, 0.5154, 0.5206, 0.5154, 0.5235, 0.5154, 0.5178, 0.5154, 0.5161, 0.5154, 0.5181, 0.5154, 0.5077, 0.5154, 0.5084, 0.5154, 0.5146, 0.5154, 0.4983, 0.5154, 0.4954, 0.5154, 0.501, 0.5154, 0.5027, 0.5154, 0.5111, 0.5154, 0.5206, 0.5154, 0.5161, 0.5154, 0.5105, 0.5154, 0.501, 0.5154, 0.5042, 0.5154, 0.5084, 0.5154, 0.5027, 0.5154, 0.5146, 0.5154, 0.5084, 0.5154, 0.5042, 0.5154, 0.5105, 0.5154, 0.5178, 0.5154, 0.5146, 0.5154, 0.5105, 0.5154, 0.5161, 0.5154, 0.5049, 0.4582, 0.505, 0.458, 0.5052, 0.458, 0.5051, 0.4582, 0.505, 0.458, 0.507, 0.458, 0.5069, 0.458, 0.5052, 0.458, 0.507, 0.458, 0.5071, 0.4582, 0.5069, 0.4582, 0.5069, 0.458, 0.5071, 0.4582, 0.5049, 0.4582, 0.5051, 0.4582, 0.5069, 0.4582, 0.5048, 0.4584, 0.5048, 0.4584, 0.505, 0.4584, 0.505, 0.4584, 0.5048, 0.4584, 0.5072, 0.4584, 0.507, 0.4584, 0.505, 0.4584, 0.5072, 0.4584, 0.5072, 0.4585, 0.507, 0.4585, 0.507, 0.4584, 0.5072, 0.4585, 0.5048, 0.4584, 0.505, 0.4584, 0.507, 0.4585, 0.5049, 0.4582, 0.5048, 0.4584, 0.505, 0.4583, 0.5051, 0.4583, 0.5048, 0.4584, 0.5072, 0.4584, 0.507, 0.4584, 0.505, 0.4583, 0.5072, 0.4584, 0.5071, 0.4582, 0.507, 0.4583, 0.507, 0.4584, 0.5071, 0.4582, 0.5049, 0.4582, 0.5051, 0.4583, 0.507, 0.4583, 0.5071, 0.4582, 0.507, 0.458, 0.5072, 0.4579, 0.5072, 0.4581, 0.507, 0.458, 0.5084, 0.4566, 0.5084, 0.4567, 0.5072, 0.4579, 0.5084, 0.4566, 0.5087, 0.4567, 0.5085, 0.4568, 0.5084, 0.4567, 0.5087, 0.4567, 0.5071, 0.4582, 0.5072, 0.4581, 0.5085, 0.4568, 0.5072, 0.4585, 0.5072, 0.4584, 0.5073, 0.4583, 0.5073, 0.4583, 0.5072, 0.4584, 0.5089, 0.4568, 0.5088, 0.4569, 0.5073, 0.4583, 0.5089, 0.4568, 0.5089, 0.4568, 0.5088, 0.4569, 0.5088, 0.4569, 0.5089, 0.4568, 0.5072, 0.4585, 0.5073, 0.4583, 0.5088, 0.4569, 0.5071, 0.4582, 0.5072, 0.4584, 0.5073, 0.4583, 0.5073, 0.4582, 0.5072, 0.4584, 0.5089, 0.4568, 0.5087, 0.4569, 0.5073, 0.4583, 0.5089, 0.4568, 0.5087, 0.4567, 0.5086, 0.4568, 0.5087, 0.4569, 0.5087, 0.4567, 0.5071, 0.4582, 0.5073, 0.4582, 0.5086, 0.4568, 0.5087, 0.4567, 0.5089, 0.4568, 0.5088, 0.4566, 0.5088, 0.4565, 0.5089, 0.4568, 0.5089, 0.4544, 0.5088, 0.4546, 0.5088, 0.4566, 0.5089, 0.4544, 0.5087, 0.4545, 0.5088, 0.4546, 0.5088, 0.4546, 0.5087, 0.4545, 0.5087, 0.4567, 0.5088, 0.4565, 0.5088, 0.4546, 0.5087, 0.4567, 0.5084, 0.4566, 0.5085, 0.4564, 0.5086, 0.4565, 0.5084, 0.4566, 0.5085, 0.4546, 0.5085, 0.4547, 0.5085, 0.4564, 0.5085, 0.4546, 0.5087, 0.4545, 0.5087, 0.4547, 0.5085, 0.4547, 0.5087, 0.4545, 0.5087, 0.4567, 0.5086, 0.4565, 0.5087, 0.4547, 0.5089, 0.4568, 0.5089, 0.4568, 0.5089, 0.4566, 0.5089, 0.4566, 0.5089, 0.4568, 0.5089, 0.4544, 0.5089, 0.4546, 0.5089, 0.4566, 0.5089, 0.4544, 0.5089, 0.4544, 0.5089, 0.4546, 0.5089, 0.4546, 0.5089, 0.4544, 0.5089, 0.4568, 0.5089, 0.4566, 0.5089, 0.4546, 0.5087, 0.4545, 0.5085, 0.4546, 0.5084, 0.4544, 0.5085, 0.4544, 0.5085, 0.4546, 0.5071, 0.4532, 0.5072, 0.4532, 0.5084, 0.4544, 0.5071, 0.4532, 0.5072, 0.4529, 0.5073, 0.4531, 0.5072, 0.4532, 0.5072, 0.4529, 0.5087, 0.4545, 0.5085, 0.4544, 0.5073, 0.4531, 0.5089, 0.4544, 0.5089, 0.4544, 0.5088, 0.4543, 0.5088, 0.4543, 0.5089, 0.4544, 0.5072, 0.4527, 0.5074, 0.4528, 0.5088, 0.4543, 0.5072, 0.4527, 0.5073, 0.4527, 0.5074, 0.4528, 0.5074, 0.4528, 0.5073, 0.4527, 0.5089, 0.4544, 0.5088, 0.4543, 0.5074, 0.4528, 0.5087, 0.4545, 0.5089, 0.4544, 0.5087, 0.4543, 0.5087, 0.4543, 0.5089, 0.4544, 0.5072, 0.4527, 0.5073, 0.4529, 0.5087, 0.4543, 0.5072, 0.4527, 0.5072, 0.4529, 0.5073, 0.453, 0.5073, 0.4529, 0.5072, 0.4529, 0.5087, 0.4545, 0.5087, 0.4543, 0.5073, 0.453, 0.5072, 0.4529, 0.5072, 0.4527, 0.5071, 0.4528, 0.507, 0.4529, 0.5072, 0.4527, 0.5049, 0.4527, 0.5051, 0.4528, 0.5071, 0.4528, 0.5049, 0.4527, 0.505, 0.4529, 0.5051, 0.4528, 0.5051, 0.4528, 0.505, 0.4529, 0.5072, 0.4529, 0.507, 0.4529, 0.5051, 0.4528, 0.5072, 0.4529, 0.5071, 0.4532, 0.5069, 0.4531, 0.507, 0.453, 0.5071, 0.4532, 0.5051, 0.4532, 0.5052, 0.4531, 0.5069, 0.4531, 0.5051, 0.4532, 0.505, 0.4529, 0.5052, 0.453, 0.5052, 0.4531, 0.505, 0.4529, 0.5072, 0.4529, 0.507, 0.453, 0.5052, 0.453, 0.5073, 0.4527, 0.5072, 0.4527, 0.5071, 0.4527, 0.5071, 0.4527, 0.5072, 0.4527, 0.5049, 0.4527, 0.5051, 0.4527, 0.5071, 0.4527, 0.5049, 0.4527, 0.5049, 0.4527, 0.505, 0.4527, 0.5051, 0.4527, 0.5049, 0.4527, 0.5073, 0.4527, 0.5071, 0.4527, 0.505, 0.4527, 0.505, 0.4529, 0.5051, 0.4532, 0.5049, 0.4532, 0.5049, 0.4531, 0.5051, 0.4532, 0.5037, 0.4545, 0.5037, 0.4544, 0.5049, 0.4532, 0.5037, 0.4545, 0.5034, 0.4544, 0.5036, 0.4543, 0.5037, 0.4544, 0.5034, 0.4544, 0.505, 0.4529, 0.5049, 0.4531, 0.5036, 0.4543, 0.5049, 0.4527, 0.5049, 0.4527, 0.5048, 0.4528, 0.5048, 0.4528, 0.5049, 0.4527, 0.5032, 0.4544, 0.5033, 0.4542, 0.5048, 0.4528, 0.5032, 0.4544, 0.5032, 0.4543, 0.5033, 0.4542, 0.5033, 0.4542, 0.5032, 0.4543, 0.5049, 0.4527, 0.5048, 0.4528, 0.5033, 0.4542, 0.505, 0.4529, 0.5049, 0.4527, 0.5048, 0.4529, 0.5048, 0.453, 0.5049, 0.4527, 0.5032, 0.4544, 0.5034, 0.4543, 0.5048, 0.4529, 0.5032, 0.4544, 0.5034, 0.4544, 0.5035, 0.4543, 0.5034, 0.4543, 0.5034, 0.4544, 0.505, 0.4529, 0.5048, 0.453, 0.5035, 0.4543, 0.5034, 0.4544, 0.5032, 0.4544, 0.5033, 0.4545, 0.5033, 0.4546, 0.5032, 0.4544, 0.5032, 0.4567, 0.5032, 0.4565, 0.5033, 0.4545, 0.5032, 0.4567, 0.5034, 0.4566, 0.5033, 0.4565, 0.5032, 0.4565, 0.5034, 0.4566, 0.5034, 0.4544, 0.5033, 0.4546, 0.5033, 0.4565, 0.5034, 0.4544, 0.5037, 0.4545, 0.5036, 0.4547, 0.5035, 0.4546, 0.5037, 0.4545, 0.5036, 0.4565, 0.5036, 0.4564, 0.5036, 0.4547, 0.5036, 0.4565, 0.5034, 0.4566, 0.5034, 0.4565, 0.5036, 0.4564, 0.5034, 0.4566, 0.5034, 0.4544, 0.5035, 0.4546, 0.5034, 0.4565, 0.5032, 0.4543, 0.5032, 0.4544, 0.5032, 0.4545, 0.5032, 0.4545, 0.5032, 0.4544, 0.5032, 0.4567, 0.5032, 0.4566, 0.5032, 0.4545, 0.5032, 0.4567, 0.5031, 0.4567, 0.5032, 0.4566, 0.5032, 0.4566, 0.5031, 0.4567, 0.5032, 0.4543, 0.5032, 0.4545, 0.5032, 0.4566, 0.5031, 0.4567, 0.5032, 0.4567, 0.5033, 0.4568, 0.5033, 0.4568, 0.5032, 0.4567, 0.5048, 0.4584, 0.5047, 0.4583, 0.5033, 0.4568, 0.5048, 0.4584, 0.5048, 0.4584, 0.5047, 0.4583, 0.5047, 0.4583, 0.5048, 0.4584, 0.5031, 0.4567, 0.5033, 0.4568, 0.5047, 0.4583, 0.5034, 0.4566, 0.5032, 0.4567, 0.5034, 0.4568, 0.5034, 0.4568, 0.5032, 0.4567, 0.5048, 0.4584, 0.5048, 0.4582, 0.5034, 0.4568, 0.5048, 0.4584, 0.5049, 0.4582, 0.5048, 0.4582, 0.5048, 0.4582, 0.5049, 0.4582, 0.5034, 0.4566, 0.5034, 0.4568, 0.5048, 0.4582, 0.5034, 0.4566, 0.5036, 0.4565, 0.5037, 0.4567, 0.5036, 0.4567, 0.5036, 0.4565, 0.505, 0.458, 0.5049, 0.4579, 0.5037, 0.4567, 0.505, 0.458, 0.5049, 0.4582, 0.5048, 0.458, 0.5049, 0.4579, 0.5049, 0.4582, 0.5034, 0.4566, 0.5036, 0.4567, 0.5048, 0.458, 0.4416, 0.4994, 0.4433, 0.499, 0.4433, 0.4871, 0.4416, 0.4868, 0.433, 0.5002, 0.4349, 0.5001, 0.4349, 0.4861, 0.433, 0.486, 0.4242, 0.4997, 0.4261, 0.5, 0.4261, 0.4862, 0.4242, 0.4865, 0.4416, 0.4842, 0.4433, 0.4845, 0.4433, 0.4761, 0.4416, 0.4752, 0.433, 0.4833, 0.4349, 0.4834, 0.4349, 0.4734, 0.433, 0.4732, 0.4242, 0.4838, 0.4261, 0.4836, 0.4261, 0.4738, 0.4242, 0.4743, 0.4242, 0.4732, 0.4261, 0.4727, 0.4261, 0.4726, 0.4242, 0.4731, 0.4416, 0.4741, 0.4433, 0.475, 0.4433, 0.4748, 0.4416, 0.474, 0.433, 0.4721, 0.4349, 0.4722, 0.4349, 0.4721, 0.433, 0.4719, 0.4416, 0.4751, 0.4433, 0.4759, 0.4433, 0.4842, 0.4416, 0.4839, 0.433, 0.473, 0.4349, 0.4732, 0.4349, 0.4831, 0.433, 0.483, 0.4242, 0.4742, 0.4261, 0.4736, 0.4261, 0.4833, 0.4242, 0.4835, 0.4242, 0.4861, 0.4261, 0.4859, 0.4261, 0.4996, 0.4242, 0.4994, 0.4416, 0.4865, 0.4433, 0.4868, 0.4433, 0.4987, 0.4416, 0.4991, 0.433, 0.4856, 0.4349, 0.4857, 0.4349, 0.4998, 0.433, 0.4999, 0.4416, 0.5017, 0.4433, 0.5013, 0.4433, 0.5098, 0.4416, 0.5106, 0.433, 0.5025, 0.4349, 0.5025, 0.4349, 0.5125, 0.433, 0.5127, 0.4242, 0.502, 0.4261, 0.5023, 0.4261, 0.512, 0.4242, 0.5115, 0.4242, 0.5126, 0.4261, 0.5132, 0.4261, 0.5133, 0.4242, 0.5128, 0.4416, 0.5118, 0.4433, 0.5109, 0.4433, 0.511, 0.4416, 0.5119, 0.433, 0.5138, 0.4349, 0.5136, 0.4349, 0.5137, 0.433, 0.5139, 0.433, 0.5128, 0.4349, 0.5127, 0.4349, 0.5028, 0.433, 0.5029, 0.4242, 0.5117, 0.4261, 0.5122, 0.4261, 0.5026, 0.4242, 0.5024, 0.4416, 0.5108, 0.4433, 0.51, 0.4433, 0.5016, 0.4416, 0.502, 0.4991, 0.3589, 0.498, 0.3593, 0.4981, 0.3596, 0.4992, 0.3593, 0.5078, 0.3603, 0.5078, 0.3656, 0.5077, 0.3657, 0.5077, 0.3607, 0.5041, 0.3757, 0.5041, 0.3817, 0.5041, 0.3812, 0.5041, 0.3757, 0.5078, 0.3666, 0.5088, 0.3668, 0.5087, 0.3671, 0.5077, 0.3669, 0.5088, 0.3658, 0.5088, 0.3608, 0.5087, 0.3612, 0.5087, 0.3658, 0.5041, 0.3817, 0.503, 0.3818, 0.503, 0.3813, 0.5041, 0.3812, 0.5078, 0.3743, 0.5088, 0.3741, 0.5087, 0.3738, 0.5077, 0.374, 0.5078, 0.3741, 0.5078, 0.3666, 0.5077, 0.3669, 0.5077, 0.3738, 0.5078, 0.3807, 0.5088, 0.3802, 0.5087, 0.3798, 0.5077, 0.3803, 0.5088, 0.3608, 0.5078, 0.3603, 0.5077, 0.3607, 0.5087, 0.3612, 0.5078, 0.3668, 0.5078, 0.3743, 0.5077, 0.374, 0.5077, 0.3671, 0.5088, 0.3668, 0.5088, 0.3739, 0.5087, 0.3736, 0.5087, 0.3671, 0.503, 0.3591, 0.5041, 0.3592, 0.5041, 0.3596, 0.503, 0.3595, 0.5078, 0.3755, 0.5078, 0.3807, 0.5077, 0.3803, 0.5077, 0.3754, 0.5088, 0.3741, 0.5088, 0.367, 0.5087, 0.3673, 0.5087, 0.3738, 0.5088, 0.3739, 0.5078, 0.3741, 0.5077, 0.3738, 0.5087, 0.3736, 0.503, 0.365, 0.503, 0.3591, 0.503, 0.3595, 0.503, 0.365, 0.5088, 0.3802, 0.5088, 0.3752, 0.5087, 0.3752, 0.5087, 0.3798, 0.503, 0.3823, 0.5041, 0.3822, 0.5041, 0.3818, 0.503, 0.3819, 0.5088, 0.367, 0.5078, 0.3668, 0.5077, 0.3671, 0.5087, 0.3673, 0.5041, 0.3592, 0.5041, 0.365, 0.5041, 0.365, 0.5041, 0.3596, 0.5088, 0.3752, 0.5078, 0.3755, 0.5077, 0.3754, 0.5087, 0.3752, 0.5078, 0.3598, 0.5088, 0.3603, 0.5087, 0.3606, 0.5077, 0.3601, 0.503, 0.3823, 0.503, 0.3823, 0.503, 0.3819, 0.503, 0.382, 0.5041, 0.365, 0.503, 0.365, 0.503, 0.365, 0.5041, 0.365, 0.5078, 0.3597, 0.5078, 0.3598, 0.5077, 0.3601, 0.5077, 0.36, 0.5041, 0.3822, 0.5041, 0.3822, 0.5041, 0.3819, 0.5041, 0.3818, 0.498, 0.3755, 0.4991, 0.3756, 0.4992, 0.3756, 0.4981, 0.3755, 0.5088, 0.3603, 0.5088, 0.3602, 0.5087, 0.3605, 0.5087, 0.3606, 0.5041, 0.3822, 0.503, 0.3823, 0.503, 0.382, 0.5041, 0.3819, 0.503, 0.3652, 0.5041, 0.3652, 0.5041, 0.3652, 0.503, 0.3652, 0.498, 0.3811, 0.498, 0.3755, 0.4981, 0.3755, 0.4981, 0.3807, 0.5088, 0.3602, 0.5078, 0.3597, 0.5077, 0.36, 0.5087, 0.3605, 0.503, 0.3592, 0.503, 0.3652, 0.503, 0.3652, 0.503, 0.3596, 0.4991, 0.3756, 0.4991, 0.3814, 0.4992, 0.381, 0.4992, 0.3756, 0.503, 0.3661, 0.5041, 0.3662, 0.5041, 0.3665, 0.503, 0.3665, 0.5041, 0.3652, 0.5041, 0.3593, 0.5041, 0.3597, 0.5041, 0.3652, 0.4991, 0.3814, 0.498, 0.3811, 0.4981, 0.3807, 0.4992, 0.381, 0.503, 0.3748, 0.5041, 0.3747, 0.5041, 0.3744, 0.503, 0.3745, 0.503, 0.3746, 0.503, 0.3661, 0.503, 0.3665, 0.503, 0.3743, 0.5041, 0.3593, 0.503, 0.3592, 0.503, 0.3596, 0.5041, 0.3597, 0.503, 0.3663, 0.503, 0.3748, 0.503, 0.3745, 0.503, 0.3667, 0.5041, 0.3662, 0.5041, 0.3745, 0.5041, 0.3742, 0.5041, 0.3665, 0.498, 0.3597, 0.4991, 0.3594, 0.4992, 0.3599, 0.4981, 0.3601, 0.5041, 0.3747, 0.5041, 0.3664, 0.5041, 0.3667, 0.5041, 0.3744, 0.5041, 0.3745, 0.503, 0.3746, 0.503, 0.3743, 0.5041, 0.3742, 0.498, 0.3653, 0.498, 0.3597, 0.4981, 0.3601, 0.4981, 0.3653, 0.503, 0.3819, 0.5041, 0.3818, 0.5041, 0.3813, 0.503, 0.3814, 0.5041, 0.3664, 0.503, 0.3663, 0.503, 0.3667, 0.5041, 0.3667, 0.4991, 0.3594, 0.4991, 0.3651, 0.4992, 0.3651, 0.4992, 0.3599, 0.503, 0.3587, 0.5041, 0.3588, 0.5041, 0.3591, 0.503, 0.359, 0.503, 0.3759, 0.503, 0.3819, 0.503, 0.3814, 0.503, 0.3759, 0.4991, 0.3651, 0.498, 0.3653, 0.4981, 0.3653, 0.4992, 0.3651, 0.503, 0.3586, 0.503, 0.3587, 0.503, 0.359, 0.503, 0.3589, 0.5041, 0.3818, 0.5041, 0.3759, 0.5041, 0.3759, 0.5041, 0.3813, 0.498, 0.3816, 0.4991, 0.3819, 0.4992, 0.3816, 0.4981, 0.3813, 0.5041, 0.3588, 0.5041, 0.3587, 0.5041, 0.359, 0.5041, 0.3591, 0.5041, 0.3759, 0.503, 0.3759, 0.503, 0.3759, 0.5041, 0.3759, 0.498, 0.3654, 0.4991, 0.3653, 0.4992, 0.3653, 0.4981, 0.3654, 0.498, 0.3817, 0.498, 0.3816, 0.4981, 0.3813, 0.4981, 0.3814, 0.5041, 0.3587, 0.503, 0.3586, 0.503, 0.3589, 0.5041, 0.359, 0.498, 0.3598, 0.498, 0.3654, 0.4981, 0.3654, 0.4981, 0.3602, 0.4991, 0.3819, 0.4991, 0.382, 0.4992, 0.3817, 0.4992, 0.3816, 0.5078, 0.3753, 0.5088, 0.3751, 0.5087, 0.3751, 0.5077, 0.3753, 0.4991, 0.3653, 0.4991, 0.3595, 0.4992, 0.3599, 0.4992, 0.3653, 0.4991, 0.382, 0.498, 0.3817, 0.4981, 0.3814, 0.4992, 0.3817, 0.498, 0.3745, 0.4991, 0.3746, 0.4992, 0.3743, 0.4981, 0.3742, 0.5078, 0.3806, 0.5078, 0.3753, 0.5077, 0.3753, 0.5077, 0.3802, 0.4991, 0.3595, 0.498, 0.3598, 0.4981, 0.3602, 0.4992, 0.3599, 0.498, 0.3666, 0.498, 0.3745, 0.4981, 0.3742, 0.4981, 0.3669, 0.5088, 0.3751, 0.5088, 0.3801, 0.5087, 0.3797, 0.5087, 0.3751, 0.498, 0.3664, 0.4991, 0.3663, 0.4992, 0.3666, 0.4981, 0.3667])
me_sphere.materials.append(mat_emission_color_palette)
me_sphere.materials.append(mat_metal_color_palette)
me_sphere.use_remesh_preserve_volume = False
me_sphere.use_remesh_preserve_attributes = False
me_sphere.use_mirror_vertex_groups = False
me_sphere.update()

# ---- objects
ob_street_lamp_e = bpy.data.objects.new('Street_Lamp_E', me_sphere)

# ---- transforms, parenting, visibility, modifiers, constraints
ob_street_lamp_e.location = (0.0, 8.47e-22, 0.0)
ob_street_lamp_e.lineart.crease_threshold = 0.0

# ---- collection membership
col_collection_3.objects.link(ob_street_lamp_e)

# ---- scene / render settings (as saved in the file)
scene.frame_start = 1; scene.frame_end = 250; scene.frame_set(0)
scene.render.engine = 'CYCLES'
scene.render.resolution_percentage = 50
scene.render.fps = 30
scene.render.dither_intensity = 0.0
scene.cycles.use_denoising = False
scene.cycles.samples = 128
scene.cycles.sampling_pattern = 'TABULATED_SOBOL'
scene.cycles.use_adaptive_sampling = False
scene.cycles.use_light_tree = False
scene.cycles.blur_glossy = 0.0
scene.cycles.sample_clamp_indirect = 0.0
scene.view_settings.view_transform = 'Standard'
bpy.context.view_layer.update()

# ---- added for rendering (the .blend has no active camera): camera
cam_auto = bpy.data.cameras.new('AutoCamera')
cam_auto.lens = 50.0
cam_auto.sensor_width = 36.0
cam_auto.clip_end = 1000.0
ob_auto_camera = bpy.data.objects.new('AutoCamera', cam_auto)
scene.collection.objects.link(ob_auto_camera)
ob_auto_camera.location = (2.32558, -2.7907, 2.8809)
ob_auto_camera.rotation_euler = (1.09748, -7.21219e-08, 0.694738)
scene.camera = ob_auto_camera
bpy.context.view_layer.update()
